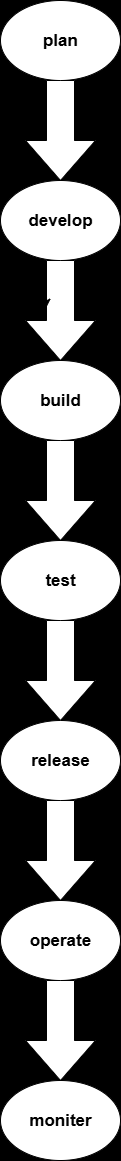

The diagram above was exported from draw.io. Its source (the exported page's mxGraphModel, read from the mxfile embedded in the PNG):
<mxGraphModel dx="786" dy="531" grid="1" gridSize="10" guides="0" tooltips="1" connect="0" arrows="0" fold="1" page="0" pageScale="1" pageWidth="583" pageHeight="827" background="#000000" math="0" shadow="0">
  <root>
    <mxCell id="0" />
    <mxCell id="1" parent="0" />
    <mxCell id="Y-idzT5tBv_bbaWyJzdP-1" value="&lt;b&gt;&lt;font style=&quot;font-size: 17px;&quot;&gt;plan&lt;/font&gt;&lt;/b&gt;" style="ellipse;whiteSpace=wrap;html=1;" vertex="1" parent="1">
      <mxGeometry x="220" y="30" width="120" height="80" as="geometry" />
    </mxCell>
    <mxCell id="Y-idzT5tBv_bbaWyJzdP-2" value="" style="html=1;shadow=0;dashed=0;align=center;verticalAlign=middle;shape=mxgraph.arrows2.arrow;dy=0.6;dx=40;direction=south;notch=0;" vertex="1" parent="1">
      <mxGeometry x="245" y="110" width="70" height="100" as="geometry" />
    </mxCell>
    <mxCell id="Y-idzT5tBv_bbaWyJzdP-3" value="&lt;b&gt;&lt;font style=&quot;font-size: 17px;&quot;&gt;develop&lt;/font&gt;&lt;/b&gt;" style="ellipse;whiteSpace=wrap;html=1;" vertex="1" parent="1">
      <mxGeometry x="220" y="210" width="120" height="80" as="geometry" />
    </mxCell>
    <mxCell id="Y-idzT5tBv_bbaWyJzdP-4" value="" style="html=1;shadow=0;dashed=0;align=center;verticalAlign=middle;shape=mxgraph.arrows2.arrow;dy=0.6;dx=40;direction=south;notch=0;" vertex="1" parent="1">
      <mxGeometry x="245" y="290" width="70" height="100" as="geometry" />
    </mxCell>
    <mxCell id="Y-idzT5tBv_bbaWyJzdP-5" value="&lt;b&gt;&lt;font style=&quot;font-size: 17px;&quot;&gt;build&lt;/font&gt;&lt;/b&gt;" style="ellipse;whiteSpace=wrap;html=1;" vertex="1" parent="1">
      <mxGeometry x="220" y="390" width="120" height="80" as="geometry" />
    </mxCell>
    <mxCell id="Y-idzT5tBv_bbaWyJzdP-6" value="" style="html=1;shadow=0;dashed=0;align=center;verticalAlign=middle;shape=mxgraph.arrows2.arrow;dy=0.6;dx=40;direction=south;notch=0;" vertex="1" parent="1">
      <mxGeometry x="245" y="470" width="70" height="100" as="geometry" />
    </mxCell>
    <mxCell id="Y-idzT5tBv_bbaWyJzdP-7" value="&lt;b&gt;&lt;font style=&quot;font-size: 17px;&quot;&gt;test&lt;/font&gt;&lt;/b&gt;" style="ellipse;whiteSpace=wrap;html=1;" vertex="1" parent="1">
      <mxGeometry x="220" y="570" width="120" height="80" as="geometry" />
    </mxCell>
    <mxCell id="Y-idzT5tBv_bbaWyJzdP-9" value="&lt;b&gt;&lt;font style=&quot;font-size: 17px;&quot;&gt;release&lt;/font&gt;&lt;/b&gt;" style="ellipse;whiteSpace=wrap;html=1;" vertex="1" parent="1">
      <mxGeometry x="220" y="750" width="120" height="80" as="geometry" />
    </mxCell>
    <mxCell id="Y-idzT5tBv_bbaWyJzdP-10" value="" style="html=1;shadow=0;dashed=0;align=center;verticalAlign=middle;shape=mxgraph.arrows2.arrow;dy=0.6;dx=40;direction=south;notch=0;" vertex="1" parent="1">
      <mxGeometry x="245" y="830" width="70" height="100" as="geometry" />
    </mxCell>
    <mxCell id="Y-idzT5tBv_bbaWyJzdP-11" style="edgeStyle=orthogonalEdgeStyle;rounded=0;orthogonalLoop=1;jettySize=auto;html=1;exitX=0;exitY=0;exitDx=30;exitDy=49;exitPerimeter=0;entryX=0.467;entryY=0.7;entryDx=0;entryDy=0;entryPerimeter=0;" edge="1" parent="1" source="Y-idzT5tBv_bbaWyJzdP-4" target="Y-idzT5tBv_bbaWyJzdP-4">
      <mxGeometry relative="1" as="geometry" />
    </mxCell>
    <mxCell id="Y-idzT5tBv_bbaWyJzdP-12" value="" style="html=1;shadow=0;dashed=0;align=center;verticalAlign=middle;shape=mxgraph.arrows2.arrow;dy=0.6;dx=40;direction=south;notch=0;" vertex="1" parent="1">
      <mxGeometry x="245" y="650" width="70" height="100" as="geometry" />
    </mxCell>
    <mxCell id="Y-idzT5tBv_bbaWyJzdP-13" value="&lt;b&gt;&lt;font style=&quot;font-size: 17px;&quot;&gt;operate&lt;/font&gt;&lt;/b&gt;" style="ellipse;whiteSpace=wrap;html=1;" vertex="1" parent="1">
      <mxGeometry x="220" y="930" width="120" height="80" as="geometry" />
    </mxCell>
    <mxCell id="Y-idzT5tBv_bbaWyJzdP-14" value="" style="html=1;shadow=0;dashed=0;align=center;verticalAlign=middle;shape=mxgraph.arrows2.arrow;dy=0.6;dx=40;direction=south;notch=0;" vertex="1" parent="1">
      <mxGeometry x="245" y="1010" width="70" height="100" as="geometry" />
    </mxCell>
    <mxCell id="Y-idzT5tBv_bbaWyJzdP-16" value="&lt;b&gt;&lt;font style=&quot;font-size: 17px;&quot;&gt;moniter&lt;/font&gt;&lt;/b&gt;" style="ellipse;whiteSpace=wrap;html=1;" vertex="1" parent="1">
      <mxGeometry x="220" y="1110" width="120" height="80" as="geometry" />
    </mxCell>
  </root>
</mxGraphModel>